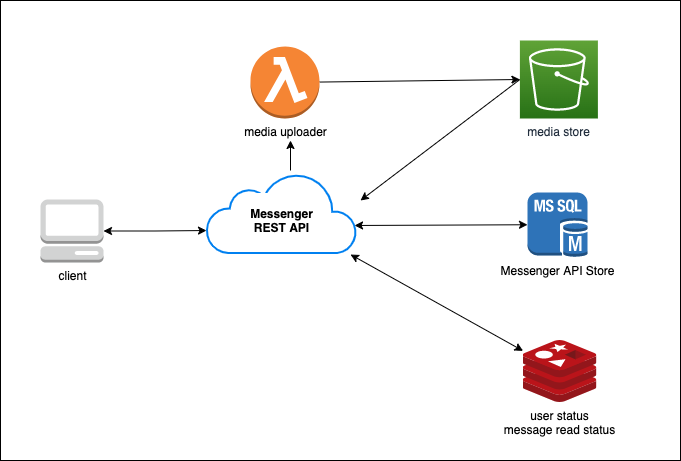

The diagram above was exported from draw.io. Its source (the exported page's mxGraphModel, read from the mxfile embedded in the PNG):
<mxGraphModel dx="1186" dy="716" grid="1" gridSize="10" guides="1" tooltips="1" connect="1" arrows="1" fold="1" page="1" pageScale="1" pageWidth="850" pageHeight="1100" math="0" shadow="0">
  <root>
    <mxCell id="0" />
    <mxCell id="1" parent="0" />
    <mxCell id="sZn-LaM3n-ZlgbuCnelt-1" value="" style="rounded=0;whiteSpace=wrap;html=1;" vertex="1" parent="1">
      <mxGeometry x="60" y="50" width="680" height="460" as="geometry" />
    </mxCell>
    <mxCell id="OHOMxhMAbCytKwVt4Pm_-11" style="edgeStyle=none;rounded=0;orthogonalLoop=1;jettySize=auto;html=1;startArrow=none;startFill=0;" parent="1" edge="1">
      <mxGeometry relative="1" as="geometry">
        <mxPoint x="350" y="220" as="sourcePoint" />
        <mxPoint x="350" y="190" as="targetPoint" />
      </mxGeometry>
    </mxCell>
    <mxCell id="OHOMxhMAbCytKwVt4Pm_-1" value="&lt;b&gt;&lt;br&gt;Messenger&lt;br&gt;REST API&lt;/b&gt;" style="html=1;verticalLabelPosition=middle;align=center;labelBackgroundColor=#ffffff;verticalAlign=middle;strokeWidth=2;strokeColor=#0080F0;shadow=0;dashed=0;shape=mxgraph.ios7.icons.cloud;labelPosition=center;" parent="1" vertex="1">
      <mxGeometry x="266" y="222.5" width="150" height="80" as="geometry" />
    </mxCell>
    <mxCell id="OHOMxhMAbCytKwVt4Pm_-6" style="edgeStyle=orthogonalEdgeStyle;rounded=0;orthogonalLoop=1;jettySize=auto;html=1;entryX=0;entryY=0.719;entryDx=0;entryDy=0;entryPerimeter=0;startArrow=classic;startFill=1;" parent="1" source="OHOMxhMAbCytKwVt4Pm_-2" target="OHOMxhMAbCytKwVt4Pm_-1" edge="1">
      <mxGeometry relative="1" as="geometry" />
    </mxCell>
    <mxCell id="OHOMxhMAbCytKwVt4Pm_-2" value="client" style="outlineConnect=0;dashed=0;verticalLabelPosition=bottom;verticalAlign=top;align=center;html=1;shape=mxgraph.aws3.management_console;fillColor=#D2D3D3;gradientColor=none;" parent="1" vertex="1">
      <mxGeometry x="100" y="249" width="63" height="63" as="geometry" />
    </mxCell>
    <mxCell id="OHOMxhMAbCytKwVt4Pm_-8" style="edgeStyle=none;rounded=0;orthogonalLoop=1;jettySize=auto;html=1;entryX=0.987;entryY=0.656;entryDx=0;entryDy=0;entryPerimeter=0;startArrow=classic;startFill=1;exitX=0;exitY=0.5;exitDx=0;exitDy=0;exitPerimeter=0;" parent="1" source="OHOMxhMAbCytKwVt4Pm_-3" target="OHOMxhMAbCytKwVt4Pm_-1" edge="1">
      <mxGeometry relative="1" as="geometry" />
    </mxCell>
    <mxCell id="OHOMxhMAbCytKwVt4Pm_-3" value="Messenger API Store" style="outlineConnect=0;dashed=0;verticalLabelPosition=bottom;verticalAlign=top;align=center;html=1;shape=mxgraph.aws3.ms_sql_instance;fillColor=#2E73B8;gradientColor=none;" parent="1" vertex="1">
      <mxGeometry x="587" y="242" width="60" height="64.5" as="geometry" />
    </mxCell>
    <mxCell id="OHOMxhMAbCytKwVt4Pm_-9" style="edgeStyle=none;rounded=0;orthogonalLoop=1;jettySize=auto;html=1;entryX=0.96;entryY=1.019;entryDx=0;entryDy=0;entryPerimeter=0;startArrow=classic;startFill=1;" parent="1" source="OHOMxhMAbCytKwVt4Pm_-4" target="OHOMxhMAbCytKwVt4Pm_-1" edge="1">
      <mxGeometry relative="1" as="geometry" />
    </mxCell>
    <mxCell id="OHOMxhMAbCytKwVt4Pm_-4" value="user status&lt;br&gt;message read status" style="sketch=0;aspect=fixed;html=1;points=[];align=center;image;fontSize=12;image=img/lib/mscae/Cache_Redis_Product.svg;" parent="1" vertex="1">
      <mxGeometry x="582.59" y="390" width="73.81" height="62" as="geometry" />
    </mxCell>
    <mxCell id="OHOMxhMAbCytKwVt4Pm_-7" style="rounded=0;orthogonalLoop=1;jettySize=auto;html=1;exitX=0;exitY=0.5;exitDx=0;exitDy=0;exitPerimeter=0;" parent="1" source="OHOMxhMAbCytKwVt4Pm_-5" edge="1">
      <mxGeometry relative="1" as="geometry">
        <mxPoint x="420" y="250" as="targetPoint" />
      </mxGeometry>
    </mxCell>
    <mxCell id="OHOMxhMAbCytKwVt4Pm_-5" value="media store" style="sketch=0;points=[[0,0,0],[0.25,0,0],[0.5,0,0],[0.75,0,0],[1,0,0],[0,1,0],[0.25,1,0],[0.5,1,0],[0.75,1,0],[1,1,0],[0,0.25,0],[0,0.5,0],[0,0.75,0],[1,0.25,0],[1,0.5,0],[1,0.75,0]];outlineConnect=0;fontColor=#232F3E;gradientColor=#60A337;gradientDirection=north;fillColor=#277116;strokeColor=#ffffff;dashed=0;verticalLabelPosition=bottom;verticalAlign=top;align=center;html=1;fontSize=12;fontStyle=0;aspect=fixed;shape=mxgraph.aws4.resourceIcon;resIcon=mxgraph.aws4.s3;" parent="1" vertex="1">
      <mxGeometry x="579.4" y="90" width="78" height="78" as="geometry" />
    </mxCell>
    <mxCell id="OHOMxhMAbCytKwVt4Pm_-13" style="edgeStyle=none;rounded=0;orthogonalLoop=1;jettySize=auto;html=1;entryX=0;entryY=0.5;entryDx=0;entryDy=0;entryPerimeter=0;startArrow=none;startFill=0;" parent="1" source="OHOMxhMAbCytKwVt4Pm_-10" target="OHOMxhMAbCytKwVt4Pm_-5" edge="1">
      <mxGeometry relative="1" as="geometry" />
    </mxCell>
    <mxCell id="OHOMxhMAbCytKwVt4Pm_-10" value="media uploader" style="outlineConnect=0;dashed=0;verticalLabelPosition=bottom;verticalAlign=top;align=center;html=1;shape=mxgraph.aws3.lambda_function;fillColor=#F58534;gradientColor=none;" parent="1" vertex="1">
      <mxGeometry x="310" y="96" width="69" height="72" as="geometry" />
    </mxCell>
  </root>
</mxGraphModel>